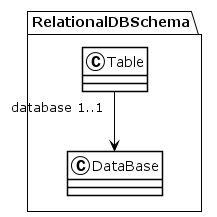

The diagram above was rendered by PlantUML. Its source (embedded in the PNG):
@startuml
!theme plain
package RelationalDBSchema {
class Table {
}
Table "database 1..1" --> DataBase
class DataBase {
}
}
@enduml